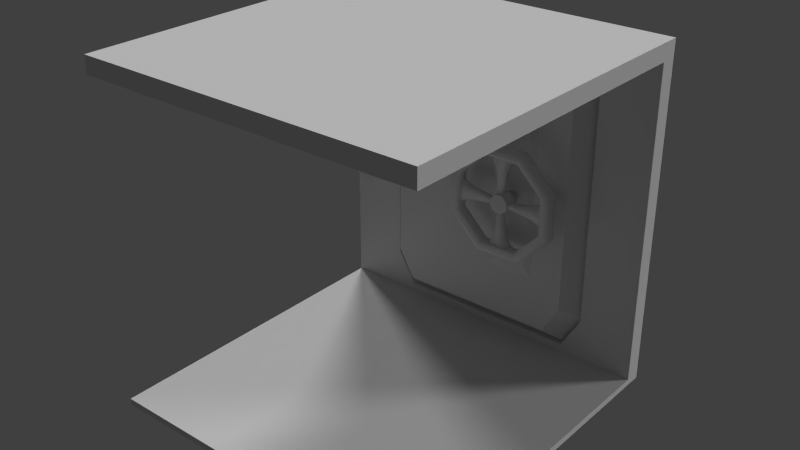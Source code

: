# Source: Massive_Door_with_Animation.blend  (saved by Blender 2.76.0; exported with 4.5.12 LTS)
import bpy
from mathutils import Matrix  # noqa: F401  (used for matrix-valued properties, if any)

bpy.ops.wm.read_factory_settings(use_empty=True)
scene = bpy.context.scene
scene.name = 'Scene'

# ---- collections
col_collection_1 = bpy.data.collections.new('Collection 1'); scene.collection.children.link(col_collection_1)

# ---- materials (node trees are filled in below, after node groups)
mat_entry_4 = bpy.data.materials.new('entry_4')
mat_entry_4.alpha_threshold = 0.0
mat_entry_4.use_transparent_shadow = False
mat_entry_4.roughness = 0.5
mat_entry_4.specular_intensity = 0.05
mat_entry_4.line_color = (0.0, 0.0, 0.0, 1.0)

# ---- material node trees

# ---- world
world_world = bpy.data.worlds.new('World'); scene.world = world_world
world_world.color = (0.05088, 0.05088, 0.05088)
world_world.use_sun_shadow = False
world_world.sun_shadow_jitter_overblur = 0.0
world_world.cycles.sampling_method = 'MANUAL'
world_world.cycles.sample_map_resolution = 256

# ---- lights
light_hemi_002 = bpy.data.lights.new('Hemi.002', 'SUN')
light_hemi_002.transmission_factor = 0.0
light_hemi_002.angle = 0.1993
light_hemi_002.energy = 1.0
light_hemi_002.shadow_buffer_clip_start = 0.5
light_hemi_002.shadow_soft_size = 0.1
light_hemi_002.shadow_cascade_max_distance = 1000.0
light_hemi_002.cycles.use_multiple_importance_sampling = False
light_hemi = bpy.data.lights.new('Hemi', 'SUN')
light_hemi.transmission_factor = 0.0
light_hemi.angle = 0.1993
light_hemi.energy = 1.0
light_hemi.shadow_buffer_clip_start = 0.5
light_hemi.shadow_soft_size = 0.1
light_hemi.shadow_cascade_max_distance = 1000.0
light_hemi.cycles.use_multiple_importance_sampling = False
light_hemi_001 = bpy.data.lights.new('Hemi.001', 'SUN')
light_hemi_001.transmission_factor = 0.0
light_hemi_001.angle = 0.1993
light_hemi_001.energy = 1.0
light_hemi_001.shadow_buffer_clip_start = 0.5
light_hemi_001.shadow_soft_size = 0.1
light_hemi_001.shadow_cascade_max_distance = 1000.0
light_hemi_001.cycles.use_multiple_importance_sampling = False

# ---- meshes
me_cube_016 = bpy.data.meshes.new('Cube.016')
me_cube_016.from_pydata([(0.6898, 1.038, 0.2341), (0.6898, 1.038, 1.742), (0.9513, 1.038, 0.2341), (0.9513, 1.038, 1.742), (0.9513, 1.038, 1.405), (0.6898, 1.038, 1.405), (0.9513, 1.038, 0.5712), (0.6898, 1.038, 0.5712), (0.9678, 1.0, 1.405), (0.9678, 1.0, 0.5712), (0.6733, 1.0, 1.405), (0.6733, 1.0, 0.5712), (0.9678, 1.0, 1.742), (0.9678, 1.0, 0.2341), (0.6733, 1.0, 1.742), (0.6733, 1.0, 0.2341), (0.7225, -1.0, 2.0), (-0.7225, -1.0, 2.0), (0.7225, 1.0, 2.0), (-0.7225, 1.0, 2.0), (1.0, -1.0, 2.0), (1.0, 1.0, 2.0), (-1.0, -1.0, 2.0), (-1.0, 1.0, 2.0), (0.5498, 1.0, 1.858), (-0.5498, 1.0, 1.858), (1.0, -1.0, 0.0), (1.0, 1.0, 0.0), (0.6667, 1.0, 1.692), (0.6667, 1.0, 0.2839), (-1.0, -1.0, 0.0), (-1.0, 1.0, 0.0), (-0.6667, 1.0, 1.692), (-0.6667, 1.0, 0.2839), (1.0, 1.0, 0.1624), (-1.0, 1.0, 0.1624), (0.5498, 1.0, 0.08508), (-0.5498, 1.0, 0.08508), (-0.5498, 0.9, 0.08508), (0.5498, 0.9, 0.08508), (-1.0, 0.9, 0.1624), (1.0, 0.9, 0.1624), (-0.6667, 0.9, 0.2839), (-0.6667, 0.9, 1.692), (-1.0, 0.9, 0.03801), (-1.0, -1.0, 0.03801), (0.6667, 0.9, 0.2839), (0.6667, 0.9, 1.692), (1.0, 0.9, 0.03801), (1.0, -1.0, 0.03801), (-0.5498, 0.9, 1.858), (0.5498, 0.9, 1.858), (-1.0, 0.9, 1.9), (-1.0, -1.0, 1.9), (1.0, 0.9, 1.9), (1.0, -1.0, 1.9), (-0.7225, 0.9, 1.9), (0.7225, 0.9, 1.9), (-0.7225, -1.0, 1.9), (0.7225, -1.0, 1.9), (0.8962, 1.144, 1.481), (0.8962, 1.144, 1.667), (0.8962, 1.038, 1.742), (0.7005, 1.038, 1.742), (0.7005, 1.144, 1.667), (0.7005, 1.144, 1.481), (0.7005, 1.038, 1.405), (0.8962, 1.038, 1.405), (0.8962, 1.144, 0.4948), (0.8962, 1.144, 0.3092), (0.7005, 1.038, 0.2341), (0.8962, 1.038, 0.2341), (0.7005, 1.144, 0.3092), (0.8962, 1.038, 0.5712), (0.7005, 1.038, 0.5712), (0.7005, 1.144, 0.4948), (0.7005, 1.038, 0.4551), (0.7005, 1.038, 1.521), (0.7005, 1.119, 0.4487), (0.7005, 1.119, 0.3554), (0.7005, 1.038, 0.3489), (0.7005, 1.038, 1.627), (0.7005, 1.119, 1.621), (0.7005, 1.119, 1.528), (0.8962, 1.119, 1.528), (0.8962, 1.119, 1.621), (0.8962, 1.038, 1.627), (0.8962, 1.038, 0.3489), (0.8962, 1.119, 0.3554), (0.8962, 1.119, 0.4487), (0.8962, 1.038, 1.521), (0.8962, 1.038, 0.4551)], [], [(3, 4, 5, 1), (0, 7, 6, 2), (12, 3, 1, 14), (15, 0, 2, 13), (0, 15, 11, 7), (14, 1, 5, 10), (13, 2, 6, 9), (8, 4, 3, 12), (10, 5, 4, 8), (9, 6, 7, 11), (26, 30, 31, 27), (17, 16, 18, 19), (25, 19, 18, 24), (16, 20, 21, 18), (18, 21, 28, 24), (28, 21, 34, 29), (19, 23, 22, 17), (23, 19, 25, 32), (23, 32, 33, 35), (27, 31, 37, 36), (29, 34, 27, 36), (33, 37, 31, 35), (27, 34, 41, 48), (34, 21, 54, 41), (35, 31, 44, 40), (23, 35, 40, 52), (36, 37, 38, 39), (37, 33, 42, 38), (29, 36, 39, 46), (30, 26, 49, 45), (17, 22, 53, 58), (20, 16, 59, 55), (33, 32, 43, 42), (31, 30, 45, 44), (32, 25, 50, 43), (28, 29, 46, 47), (26, 27, 48, 49), (24, 28, 47, 51), (25, 24, 51, 50), (22, 23, 52, 53), (21, 20, 55, 54), (16, 17, 58, 59), (57, 59, 58, 56), (57, 56, 50, 51), (54, 55, 59, 57), (47, 54, 57, 51), (41, 54, 47, 46), (53, 52, 56, 58), (50, 56, 52, 43), (42, 43, 52, 40), (38, 44, 48, 39), (48, 41, 46, 39), (44, 38, 42, 40), (49, 48, 44, 45), (60, 65, 64, 61), (61, 64, 63, 62), (67, 66, 65, 60), (60, 84, 90, 67), (85, 61, 62, 86), (61, 85, 84, 60), (82, 64, 65, 83), (81, 63, 64, 82), (83, 65, 66, 77), (71, 70, 72, 69), (69, 72, 75, 68), (74, 73, 68, 75), (91, 89, 68, 73), (89, 88, 69, 68), (88, 87, 71, 69), (80, 79, 72, 70), (79, 78, 75, 72), (78, 76, 74, 75), (76, 78, 89, 91), (90, 84, 83, 77), (88, 89, 78, 79), (87, 88, 79, 80), (85, 86, 81, 82), (84, 85, 82, 83)])
_uv = me_cube_016.uv_layers.new(name='UVTex')
_uv.uv.foreach_set('vector', [0.08727, 0.6673, 0.08727, 0.5305, 0.1934, 0.5305, 0.1934, 0.6673, 0.4672, 0.5271, 0.4672, 0.6631, 0.3617, 0.6631, 0.3617, 0.5271, 0.08056, 0.6832, 0.08727, 0.6673, 0.1934, 0.6673, 0.2001, 0.6832, 0.4738, 0.5114, 0.4672, 0.5271, 0.3617, 0.5271, 0.355, 0.5114, 0.4672, 0.5271, 0.485, 0.527, 0.485, 0.663, 0.4672, 0.6631, 0.2114, 0.6672, 0.1934, 0.6673, 0.1934, 0.5305, 0.2114, 0.5304, 0.3438, 0.527, 0.3617, 0.5271, 0.3617, 0.6631, 0.3438, 0.663, 0.06928, 0.5304, 0.08727, 0.5305, 0.08727, 0.6673, 0.06928, 0.6672, 0.2001, 0.5146, 0.1934, 0.5305, 0.08727, 0.5305, 0.08056, 0.5146, 0.355, 0.6789, 0.3617, 0.6631, 0.4672, 0.6631, 0.4738, 0.6789, 0.2889, 0.2281, 0.5428, 0.2281, 0.5428, 0.479, 0.2889, 0.479, 0.5075, 0.9887, 0.3242, 0.9887, 0.3242, 0.7298, 0.5075, 0.7298, 0.4848, 0.7119, 0.5075, 0.7298, 0.3242, 0.7298, 0.3469, 0.7119, 0.3242, 0.9887, 0.2889, 0.9887, 0.2889, 0.7298, 0.3242, 0.7298, 0.3242, 0.7298, 0.2889, 0.7298, 0.3322, 0.6912, 0.3469, 0.7119, 0.3322, 0.6912, 0.2889, 0.7298, 0.2889, 0.4993, 0.3322, 0.5146, 0.5075, 0.7298, 0.5428, 0.7298, 0.5428, 0.9887, 0.5075, 0.9887, 0.5428, 0.7298, 0.5075, 0.7298, 0.4848, 0.7119, 0.4994, 0.6912, 0.5428, 0.7298, 0.4994, 0.6912, 0.4994, 0.5146, 0.5428, 0.4993, 0.2889, 0.479, 0.5428, 0.479, 0.4848, 0.4896, 0.3469, 0.4896, 0.3322, 0.5146, 0.2889, 0.4993, 0.2889, 0.479, 0.3469, 0.4896, 0.4994, 0.5146, 0.4848, 0.4896, 0.5428, 0.479, 0.5428, 0.4993, 0.2095, 0.06992, 0.2373, 0.06992, 0.2373, 0.08985, 0.2095, 0.08985, 0.2373, 0.06992, 0.3896, 0.06992, 0.3896, 0.08985, 0.2373, 0.08985, 0.0328, 0.08897, 0.005069, 0.08897, 0.005069, 0.07, 0.0328, 0.07, 0.1851, 0.08897, 0.0328, 0.08897, 0.0328, 0.07, 0.1851, 0.07, 0.5513, 0.7586, 0.5513, 0.6071, 0.5711, 0.6071, 0.5711, 0.7595, 0.5513, 0.6071, 0.5513, 0.5613, 0.5711, 0.5613, 0.5711, 0.6071, 0.5513, 0.8049, 0.5513, 0.7586, 0.5711, 0.7595, 0.5711, 0.8049, 0.07684, 0.1152, 0.4863, 0.1152, 0.4863, 0.1263, 0.07684, 0.1263, 0.1339, 0.1093, 0.09977, 0.1093, 0.09977, 0.0959, 0.1339, 0.0959, 0.3455, 0.1093, 0.3114, 0.1093, 0.3114, 0.0959, 0.3455, 0.0959, 0.5513, 0.5613, 0.5513, 0.4089, 0.5711, 0.4089, 0.5711, 0.5613, 0.004009, 0.1152, 0.07684, 0.1152, 0.07684, 0.1263, 0.004009, 0.1263, 0.5513, 0.4089, 0.5513, 0.3687, 0.5711, 0.3687, 0.5711, 0.4089, 0.5513, 0.9561, 0.5513, 0.8049, 0.5711, 0.8049, 0.5711, 0.9561, 0.4863, 0.1152, 0.5473, 0.1152, 0.5473, 0.1263, 0.4863, 0.1263, 0.5513, 0.9963, 0.5513, 0.9561, 0.5711, 0.9561, 0.5711, 0.9963, 0.5513, 0.3687, 0.5513, 0.2168, 0.5711, 0.2168, 0.5711, 0.3687, 0.09977, 0.1093, 0.00346, 0.1093, 0.00346, 0.0959, 0.09977, 0.0959, 0.4453, 0.1093, 0.3455, 0.1093, 0.3455, 0.0959, 0.4453, 0.0959, 0.3114, 0.1093, 0.1339, 0.1093, 0.1339, 0.0959, 0.3114, 0.0959, 0.2418, 0.7263, 0.2418, 0.994, 0.04667, 0.994, 0.04667, 0.7263, 0.2418, 0.7263, 0.04667, 0.7263, 0.07209, 0.7207, 0.2175, 0.7207, 0.2796, 0.7263, 0.2796, 0.994, 0.2418, 0.994, 0.2418, 0.7263, 0.233, 0.6989, 0.2796, 0.7263, 0.2418, 0.7263, 0.2175, 0.7207, 0.2796, 0.4965, 0.2796, 0.7263, 0.233, 0.6989, 0.233, 0.5126, 0.00878, 0.994, 0.00878, 0.7263, 0.04667, 0.7263, 0.04667, 0.994, 0.07209, 0.7207, 0.04667, 0.7263, 0.00878, 0.7263, 0.05663, 0.6989, 0.05663, 0.5126, 0.05663, 0.6989, 0.00878, 0.7263, 0.00878, 0.4965, 0.07209, 0.4863, 0.00878, 0.4801, 0.2796, 0.4801, 0.2175, 0.4863, 0.2796, 0.4801, 0.2796, 0.4965, 0.233, 0.5126, 0.2175, 0.4863, 0.00878, 0.4801, 0.07209, 0.4863, 0.05663, 0.5126, 0.00878, 0.4965, 0.2796, 0.2288, 0.2796, 0.4801, 0.00878, 0.4801, 0.00878, 0.2288, 0.03565, 0.2224, 0.03565, 0.1766, 0.07913, 0.1766, 0.07913, 0.2224, 0.07913, 0.2224, 0.07913, 0.1766, 0.1096, 0.1766, 0.1096, 0.2224, 0.005051, 0.2224, 0.005051, 0.1766, 0.03565, 0.1766, 0.03565, 0.2224, 0.314, 0.1797, 0.3317, 0.1901, 0.3317, 0.2234, 0.2825, 0.2234, 0.3728, 0.1901, 0.3905, 0.1797, 0.4215, 0.2234, 0.3728, 0.2234, 0.3905, 0.1797, 0.3728, 0.1901, 0.3317, 0.1901, 0.314, 0.1797, 0.4316, 0.164, 0.4143, 0.1738, 0.4864, 0.1738, 0.4704, 0.164, 0.4316, 0.1326, 0.3851, 0.1326, 0.4143, 0.1738, 0.4316, 0.164, 0.4704, 0.164, 0.4864, 0.1738, 0.5161, 0.1326, 0.4704, 0.1326, 0.116, 0.2211, 0.116, 0.1778, 0.1448, 0.1778, 0.1448, 0.2211, 0.1448, 0.2211, 0.1448, 0.1778, 0.1858, 0.1778, 0.1858, 0.2211, 0.2147, 0.1778, 0.2147, 0.2211, 0.1858, 0.2211, 0.1858, 0.1778, 0.4421, 0.1801, 0.4421, 0.2115, 0.4251, 0.2213, 0.3954, 0.1801, 0.4421, 0.2115, 0.4808, 0.2115, 0.4972, 0.2213, 0.4251, 0.2213, 0.4808, 0.2115, 0.4808, 0.1801, 0.5264, 0.1801, 0.4972, 0.2213, 0.3253, 0.1745, 0.3253, 0.1431, 0.308, 0.1333, 0.2788, 0.1745, 0.3253, 0.1431, 0.3641, 0.1431, 0.3801, 0.1333, 0.308, 0.1333, 0.3641, 0.1431, 0.3641, 0.1745, 0.4098, 0.1745, 0.3801, 0.1333, 0.2204, 0.2224, 0.2204, 0.2, 0.2746, 0.2, 0.2746, 0.2224, 0.5905, 0.1336, 0.5905, 0.1569, 0.5343, 0.1569, 0.5343, 0.1336, 0.2746, 0.1742, 0.2746, 0.2, 0.2204, 0.2, 0.2204, 0.1742, 0.2746, 0.1518, 0.2746, 0.1742, 0.2204, 0.1742, 0.2204, 0.1518, 0.5905, 0.1837, 0.5905, 0.2069, 0.5343, 0.2069, 0.5343, 0.1837, 0.5905, 0.1569, 0.5905, 0.1837, 0.5343, 0.1837, 0.5343, 0.1569])
me_cube_016.materials.append(mat_entry_4)
me_cube_016.use_remesh_preserve_volume = False
me_cube_016.use_remesh_preserve_attributes = False
me_cube_016.use_mirror_vertex_groups = False
me_cube_016.update()
me_cube_019 = bpy.data.meshes.new('Cube.019')
me_cube_019.from_pydata([(1.014, 0.06259, 0.4178), (1.014, 0.06259, -0.4178), (0.8076, 0.06259, -0.4178), (0.8076, 0.06259, 0.4178), (1.22, 0.04379, 0.8695), (0.1206, 0.04379, 0.8695), (1.337, 0.04379, 0.7042), (1.337, 0.04379, -0.7042), (0.003748, 0.04379, 0.7042), (0.003748, 0.0438, -0.7042), (1.22, 0.04379, -0.903), (0.1206, 0.0438, -0.903), (0.1206, -0.05022, -0.903), (1.22, -0.05022, -0.903), (0.003748, -0.05022, -0.7042), (0.003748, -0.05022, 0.7042), (1.337, -0.05022, -0.7042), (1.337, -0.05022, 0.7042), (0.1206, -0.05022, 0.8695), (1.22, -0.05022, 0.8695), (0.02525, -0.01781, 0.6838), (0.02525, -0.01781, -0.6838), (0.02525, 0.01607, -0.6838), (0.02525, 0.01607, 0.6838), (0.02525, -0.01781, 0.2552), (0.02525, -0.01781, -0.2552), (0.02525, 0.01607, -0.2552), (0.02525, 0.01607, 0.2552), (-0.02525, 0.01607, 0.2552), (-0.02525, -0.01781, 0.2552), (-0.02525, 0.01607, -0.2552), (-0.02525, -0.01781, -0.2552), (-0.02525, 0.01607, 0.6838), (-0.02525, 0.01607, -0.6838), (-0.02525, -0.01781, -0.6838), (-0.02525, -0.01781, 0.6838), (0.9511, 0.06259, -0.01657), (0.9511, 0.06259, 0.01677), (0.9274, 0.06259, 0.04029), (0.8941, 0.06259, 0.04021), (0.8706, 0.06259, 0.01657), (0.8706, 0.06259, -0.01677), (0.8943, 0.06259, -0.04029), (0.9276, 0.06259, -0.04021), (0.8857, 0.06259, -0.0612), (0.8496, 0.06259, -0.0255), (0.8496, 0.06259, 0.0252), (0.8853, 0.06259, 0.0612), (0.936, 0.06259, 0.0612), (0.9721, 0.06259, 0.0255), (0.9364, 0.06259, -0.0612), (0.9721, 0.06259, -0.0252), (0.9721, 0.09072, -0.0252), (0.9721, 0.09072, 0.0255), (0.936, 0.09072, 0.0612), (0.8853, 0.09072, 0.0612), (0.8496, 0.09072, 0.0252), (0.8496, 0.09072, -0.0255), (0.8857, 0.09072, -0.0612), (0.9364, 0.09072, -0.0612), (0.9276, 0.09072, -0.04021), (0.8943, 0.09072, -0.04029), (0.8706, 0.09072, -0.01677), (0.8706, 0.09072, 0.01657), (0.8941, 0.09072, 0.04021), (0.9274, 0.09072, 0.04029), (0.9511, 0.09072, 0.01677), (0.9511, 0.09072, -0.01657), (0.7732, 0.04379, -0.4834), (0.7732, 0.04379, 0.4834), (1.048, 0.04379, 0.4834), (1.048, 0.04379, -0.4834), (1.051, 0.05344, 0.6763), (1.051, 0.05344, -0.6763), (0.03399, 0.04379, 0.6763), (0.03399, 0.04379, -0.6763), (1.051, 0.05344, 0.4959), (1.051, 0.05344, -0.4959), (0.03399, 0.04379, 0.4959), (0.03399, 0.04379, -0.4959), (1.051, 0.1439, -0.514), (0.2076, 0.1439, -0.514), (1.051, 0.1439, 0.514), (0.2076, 0.1439, 0.514), (0.2076, 0.1439, -0.6582), (0.2076, 0.1439, 0.6582), (1.051, 0.1439, -0.6582), (1.051, 0.1439, 0.6582), (1.051, 0.1246, 0.5395), (1.051, 0.1246, 0.6327), (1.051, 0.05344, 0.6392), (1.051, 0.05344, -0.6392), (1.051, 0.1246, -0.6327), (1.051, 0.1246, -0.5395), (1.051, 0.05344, 0.533), (1.051, 0.05344, -0.533), (0.1939, -0.1954, 0.7525), (1.147, -0.1954, 0.7525), (1.248, -0.1948, 0.6092), (1.248, -0.1948, -0.6115), (0.09259, -0.1948, 0.6092), (0.09259, -0.1948, -0.6115), (1.147, -0.1954, -0.7838), (0.1939, -0.1954, -0.7838), (0.1939, -0.1954, -0.7838), (1.147, -0.1954, -0.7838), (0.09259, -0.1948, -0.6115), (0.09259, -0.1948, 0.6092), (1.248, -0.1948, -0.6115), (1.248, -0.1948, 0.6092), (1.147, -0.1954, 0.7525), (0.1939, -0.1954, 0.7525), (1.22, -0.05022, 0.8695), (0.1206, -0.05022, 0.8695), (1.337, -0.05022, 0.7042), (1.337, -0.05022, -0.7042), (0.003748, -0.05022, 0.7042), (0.003748, -0.05022, -0.7042), (1.22, -0.05022, -0.903), (0.1206, -0.05022, -0.903), (1.048, -0.1945, -0.4834), (1.048, -0.1945, 0.4834), (0.7732, -0.1945, 0.4834), (0.7732, -0.1945, -0.4834), (0.8076, -0.2133, 0.4178), (0.8076, -0.2133, -0.4178), (1.014, -0.2133, -0.4178), (1.014, -0.2133, 0.4178)], [], [(0, 1, 2, 3), (10, 13, 12, 11), (11, 12, 14, 9), (7, 16, 13, 10), (9, 14, 15, 8), (8, 15, 18, 5), (6, 17, 16, 7), (4, 19, 17, 6), (19, 4, 5, 18), (7, 10, 11, 9), (6, 7, 9, 8), (4, 6, 8, 5), (27, 24, 29, 28), (25, 26, 30, 31), (23, 27, 28, 32), (26, 22, 33, 30), (22, 21, 34, 33), (20, 23, 32, 35), (28, 29, 35, 32), (33, 34, 31, 30), (36, 67, 60, 43), (37, 66, 67, 36), (66, 37, 38, 65), (65, 38, 39, 64), (64, 39, 40, 63), (63, 40, 41, 62), (62, 41, 42, 61), (61, 42, 43, 60), (59, 50, 44, 58), (58, 44, 45, 57), (57, 45, 46, 56), (56, 46, 47, 55), (55, 47, 48, 54), (54, 48, 49, 53), (53, 49, 51, 52), (52, 51, 50, 59), (59, 58, 61, 60), (58, 57, 62, 61), (57, 56, 63, 62), (56, 55, 64, 63), (55, 54, 65, 64), (54, 53, 66, 65), (53, 52, 67, 66), (52, 59, 60, 67), (2, 68, 69, 3), (70, 0, 3, 69), (0, 70, 71, 1), (1, 71, 68, 2), (77, 80, 81, 79), (78, 83, 82, 76), (79, 81, 84, 75), (74, 85, 83, 78), (72, 87, 85, 74), (75, 84, 86, 73), (80, 86, 84, 81), (87, 82, 83, 85), (87, 89, 88, 82), (72, 90, 89, 87), (86, 92, 91, 73), (80, 93, 92, 86), (82, 88, 94, 76), (77, 95, 93, 80), (100, 98, 97, 96), (101, 99, 98, 100), (103, 102, 99, 101), (119, 118, 105, 104), (117, 119, 104, 106), (118, 115, 108, 105), (116, 117, 106, 107), (113, 116, 107, 111), (115, 114, 109, 108), (114, 112, 110, 109), (112, 113, 111, 110), (126, 125, 123, 120), (127, 126, 120, 121), (121, 122, 124, 127), (125, 124, 122, 123), (127, 124, 125, 126)])
me_cube_019.polygons.foreach_set('use_smooth', [0, 0, 0, 0, 0, 0, 0, 0, 0, 0, 0, 0, 0, 0, 0, 0, 0, 0, 0, 0, 1, 1, 1, 1, 1, 1, 1, 1, 1, 1, 1, 1, 1, 1, 1, 1, 1, 1, 1, 1, 1, 1, 1, 1, 0, 0, 0, 0, 0, 0, 0, 0, 0, 0, 0, 0, 0, 0, 0, 0, 0, 0, 0, 0, 0, 0, 0, 0, 0, 0, 0, 0, 0, 0, 0, 0, 0, 0])
_uv = me_cube_019.uv_layers.new(name='UVTex')
_uv.uv.foreach_set('vector', [0.8684, 0.9655, 0.8684, 0.7745, 0.9309, 0.7745, 0.9309, 0.9655, 0.4733, 0.04156, 0.4739, 0.05862, 0.3433, 0.05862, 0.3433, 0.04156, 0.3433, 0.04156, 0.3433, 0.05862, 0.3014, 0.05862, 0.3014, 0.04156, 0.5151, 0.04156, 0.5158, 0.05862, 0.4739, 0.05862, 0.4733, 0.04156, 0.3014, 0.04156, 0.3014, 0.05862, 0.171, 0.05862, 0.171, 0.04156, 0.171, 0.04156, 0.171, 0.05862, 0.1343, 0.05862, 0.1343, 0.04156, 0.6456, 0.04156, 0.6456, 0.05862, 0.5158, 0.05862, 0.5151, 0.04156, 0.682, 0.04156, 0.6827, 0.05862, 0.6456, 0.05862, 0.6456, 0.04156, 0.004159, 0.05862, 0.004159, 0.04156, 0.1343, 0.04156, 0.1343, 0.05862, 0.5794, 0.6935, 0.6016, 0.6558, 0.8102, 0.6558, 0.8324, 0.6935, 0.5794, 0.9607, 0.5794, 0.6935, 0.8324, 0.6935, 0.8324, 0.9607, 0.6016, 0.9921, 0.5794, 0.9607, 0.8324, 0.9607, 0.8102, 0.9921, 0.9599, 0.9028, 0.96, 0.8955, 0.971, 0.8955, 0.9709, 0.9029, 0.9602, 0.8915, 0.9603, 0.8842, 0.9712, 0.8842, 0.9711, 0.8915, 0.9599, 0.9861, 0.9599, 0.9028, 0.9709, 0.9029, 0.9709, 0.9861, 0.9603, 0.8842, 0.9603, 0.8008, 0.9712, 0.801, 0.9712, 0.8842, 0.9603, 0.8008, 0.9604, 0.7936, 0.9713, 0.7936, 0.9712, 0.801, 0.9598, 0.9934, 0.9599, 0.9861, 0.9709, 0.9861, 0.9708, 0.9934, 0.9709, 0.9029, 0.9819, 0.9025, 0.9819, 0.9862, 0.9709, 0.9867, 0.9712, 0.801, 0.982, 0.8005, 0.982, 0.8833, 0.9712, 0.8837, 0.5939, 0.324, 0.5896, 0.3258, 0.5896, 0.3187, 0.5937, 0.3204, 0.5965, 0.3263, 0.5946, 0.3309, 0.5896, 0.3258, 0.5939, 0.324, 0.5946, 0.3309, 0.5965, 0.3263, 0.5999, 0.3261, 0.6017, 0.3309, 0.6017, 0.3309, 0.5999, 0.3261, 0.6023, 0.324, 0.6068, 0.3259, 0.6068, 0.3259, 0.6023, 0.324, 0.6025, 0.3208, 0.6068, 0.3187, 0.6068, 0.3187, 0.6025, 0.3208, 0.5999, 0.3183, 0.6018, 0.3137, 0.6018, 0.3137, 0.5999, 0.3183, 0.5964, 0.318, 0.5947, 0.3137, 0.5947, 0.3137, 0.5964, 0.318, 0.5937, 0.3204, 0.5896, 0.3187, 0.5851, 0.3168, 0.5817, 0.3151, 0.5916, 0.3051, 0.5928, 0.3092, 0.5928, 0.3092, 0.5916, 0.3051, 0.6055, 0.3058, 0.6036, 0.3092, 0.6036, 0.3092, 0.6055, 0.3058, 0.6158, 0.3152, 0.6113, 0.3169, 0.6113, 0.3169, 0.6158, 0.3152, 0.6149, 0.3294, 0.6113, 0.3277, 0.6113, 0.3277, 0.6149, 0.3294, 0.6052, 0.3387, 0.6036, 0.3354, 0.6036, 0.3354, 0.6052, 0.3387, 0.5913, 0.3391, 0.5928, 0.3354, 0.5928, 0.3354, 0.5913, 0.3391, 0.5816, 0.329, 0.5851, 0.3277, 0.5851, 0.3277, 0.5816, 0.329, 0.5817, 0.3151, 0.5851, 0.3168, 0.5851, 0.3168, 0.5928, 0.3092, 0.5947, 0.3137, 0.5896, 0.3187, 0.5928, 0.3092, 0.6036, 0.3092, 0.6018, 0.3137, 0.5947, 0.3137, 0.6036, 0.3092, 0.6113, 0.3169, 0.6068, 0.3187, 0.6018, 0.3137, 0.6113, 0.3169, 0.6113, 0.3277, 0.6068, 0.3259, 0.6068, 0.3187, 0.6113, 0.3277, 0.6036, 0.3354, 0.6017, 0.3309, 0.6068, 0.3259, 0.6036, 0.3354, 0.5928, 0.3354, 0.5946, 0.3309, 0.6017, 0.3309, 0.5928, 0.3354, 0.5851, 0.3277, 0.5896, 0.3258, 0.5946, 0.3309, 0.5851, 0.3277, 0.5851, 0.3168, 0.5896, 0.3187, 0.5896, 0.3258, 0.9309, 0.7745, 0.9524, 0.7452, 0.9524, 0.9948, 0.9309, 0.9655, 0.8469, 0.9948, 0.8684, 0.9655, 0.9309, 0.9655, 0.9524, 0.9948, 0.8684, 0.9655, 0.8469, 0.9948, 0.8469, 0.7452, 0.8684, 0.7745, 0.8684, 0.7745, 0.8469, 0.7452, 0.9524, 0.7452, 0.9309, 0.7745, 0.8947, 0.5801, 0.9087, 0.5801, 0.9087, 0.7093, 0.8943, 0.7093, 0.8889, 0.7093, 0.8749, 0.7093, 0.8749, 0.5801, 0.8889, 0.5801, 0.9087, 0.7368, 0.9087, 0.7093, 0.9309, 0.7093, 0.9309, 0.7368, 0.8522, 0.7374, 0.8522, 0.7093, 0.8749, 0.7093, 0.8749, 0.7374, 0.8382, 0.5801, 0.8522, 0.5801, 0.8522, 0.7093, 0.8378, 0.7093, 0.9449, 0.7093, 0.9309, 0.7093, 0.9309, 0.5801, 0.9449, 0.5801, 0.9087, 0.5801, 0.9309, 0.5801, 0.9309, 0.7093, 0.9087, 0.7093, 0.8522, 0.5801, 0.8749, 0.5801, 0.8749, 0.7093, 0.8522, 0.7093, 0.07695, 0.1319, 0.0666, 0.1397, 0.02872, 0.1397, 0.01836, 0.1319, 0.08428, 0.1686, 0.06923, 0.1686, 0.0666, 0.1397, 0.07695, 0.1319, 0.1021, 0.1312, 0.1116, 0.1383, 0.1092, 0.1647, 0.09541, 0.1647, 0.1557, 0.1312, 0.1462, 0.1383, 0.1116, 0.1383, 0.1021, 0.1312, 0.01836, 0.1319, 0.02872, 0.1397, 0.02609, 0.1686, 0.01104, 0.1686, 0.1624, 0.1647, 0.1486, 0.1647, 0.1462, 0.1383, 0.1557, 0.1312, 0.5823, 0.6153, 0.8013, 0.6153, 0.7821, 0.6424, 0.6015, 0.6424, 0.5823, 0.3839, 0.8013, 0.3839, 0.8013, 0.6153, 0.5823, 0.6153, 0.6015, 0.3513, 0.7821, 0.3513, 0.8013, 0.3839, 0.5823, 0.3839, 0.3866, 0.006912, 0.4787, 0.006912, 0.4787, 0.02439, 0.3866, 0.02439, 0.3687, 0.006912, 0.3866, 0.006912, 0.3866, 0.02439, 0.3687, 0.02439, 0.4787, 0.006912, 0.498, 0.006912, 0.498, 0.02439, 0.4787, 0.02439, 0.2485, 0.006912, 0.3687, 0.006912, 0.3687, 0.02439, 0.2485, 0.02439, 0.09679, 0.006912, 0.2485, 0.006912, 0.2485, 0.02439, 0.09679, 0.02439, 0.498, 0.006912, 0.632, 0.006912, 0.632, 0.02439, 0.498, 0.02439, 0.632, 0.006912, 0.6486, 0.006912, 0.6486, 0.02439, 0.632, 0.02439, 0.002577, 0.006912, 0.09679, 0.006912, 0.09679, 0.02439, 0.002577, 0.02439, 0.8684, 0.7745, 0.9309, 0.7745, 0.9524, 0.7452, 0.8469, 0.7452, 0.8684, 0.9655, 0.8684, 0.7745, 0.8469, 0.7452, 0.8469, 0.9948, 0.8469, 0.9948, 0.9524, 0.9948, 0.9309, 0.9655, 0.8684, 0.9655, 0.9309, 0.7745, 0.9309, 0.9655, 0.9524, 0.9948, 0.9524, 0.7452, 0.8684, 0.9655, 0.9309, 0.9655, 0.9309, 0.7745, 0.8684, 0.7745])
me_cube_019.materials.append(mat_entry_4)
me_cube_019.use_remesh_preserve_volume = False
me_cube_019.use_remesh_preserve_attributes = False
me_cube_019.use_mirror_vertex_groups = False
me_cube_019.update()
me_cube_024 = bpy.data.meshes.new('Cube.024')
me_cube_024.from_pydata([(1.003, 0.04379, -0.533), (1.003, 0.04379, 0.533), (1.003, 0.1246, -0.5395), (1.003, 0.1246, -0.6327), (1.003, 0.04379, -0.6392), (1.003, 0.04379, 0.6392), (1.003, 0.1246, 0.6327), (1.003, 0.1246, 0.5395), (1.503, 0.1246, 0.5395), (1.503, 0.1246, 0.6327), (1.652, 0.04379, 0.6392), (1.652, 0.04379, -0.6392), (1.503, 0.1246, -0.6327), (1.503, 0.1246, -0.5395), (1.652, 0.04379, 0.533), (1.652, 0.04379, -0.533)], [], [(10, 5, 1, 14), (15, 0, 4, 11), (0, 15, 13, 2), (14, 1, 7, 8), (12, 3, 2, 13), (11, 4, 3, 12), (9, 6, 5, 10), (8, 7, 6, 9), (14, 8, 9, 10), (11, 12, 13, 15)])
_uv = me_cube_024.uv_layers.new(name='UVTex')
_uv.uv.foreach_set('vector', [0.9004, 0.4238, 0.9004, 0.5693, 0.877, 0.5693, 0.877, 0.4238, 0.9961, 0.4219, 0.9961, 0.5684, 0.9717, 0.5684, 0.9717, 0.4219, 0.9072, 0.5684, 0.9072, 0.4219, 0.9268, 0.4219, 0.9268, 0.5684, 0.877, 0.4238, 0.877, 0.5693, 0.8564, 0.5693, 0.8564, 0.4238, 0.9521, 0.4219, 0.9521, 0.5684, 0.9268, 0.5684, 0.9268, 0.4219, 0.9717, 0.4219, 0.9717, 0.5684, 0.9521, 0.5684, 0.9521, 0.4219, 0.832, 0.4238, 0.832, 0.5693, 0.8115, 0.5693, 0.8115, 0.4238, 0.8564, 0.4238, 0.8564, 0.5693, 0.832, 0.5693, 0.832, 0.4238, 0.8564, 0.3809, 0.8564, 0.4238, 0.832, 0.4238, 0.832, 0.3809, 0.9521, 0.3789, 0.9521, 0.4219, 0.9268, 0.4219, 0.9268, 0.3789])
me_cube_024.materials.append(mat_entry_4)
me_cube_024.use_remesh_preserve_volume = False
me_cube_024.use_remesh_preserve_attributes = False
me_cube_024.use_mirror_vertex_groups = False
me_cube_024.update()
me_circle = bpy.data.meshes.new('Circle')
me_circle.from_pydata([(0.1334, 0.2093, -0.3198), (0.3205, 0.2093, -0.1318), (0.3198, 0.2093, 0.1334), (0.1318, 0.2093, 0.3205), (-0.1334, 0.2093, 0.3198), (-0.3205, 0.2093, 0.1318), (-0.3198, 0.2093, -0.1334), (-0.1318, 0.2093, -0.3205), (0.1102, 0.2111, -0.2643), (-0.1089, 0.2111, -0.2648), (-0.2643, 0.2111, -0.1102), (-0.2648, 0.2111, 0.1089), (-0.1102, 0.2111, 0.2643), (0.1089, 0.2111, 0.2648), (0.2643, 0.2111, 0.1102), (0.2648, 0.2111, -0.1089), (0.1102, 0.2683, -0.2643), (0.2648, 0.2683, -0.1089), (0.2643, 0.2683, 0.1102), (0.1089, 0.2683, 0.2648), (-0.1102, 0.2683, 0.2643), (-0.2648, 0.2683, 0.1089), (-0.2643, 0.2683, -0.1102), (-0.1089, 0.2683, -0.2648), (0.1334, 0.27, -0.3198), (-0.1318, 0.27, -0.3205), (-0.3198, 0.27, -0.1334), (-0.3205, 0.27, 0.1318), (-0.1334, 0.27, 0.3198), (0.1318, 0.27, 0.3205), (0.3198, 0.27, 0.1334), (0.3205, 0.27, -0.1318), (0.1214, 0.1999, -0.2911), (-0.12, 0.1999, -0.2917), (-0.2911, 0.1999, -0.1214), (-0.2917, 0.1999, 0.12), (-0.1214, 0.1999, 0.2911), (0.12, 0.1999, 0.2917), (0.2911, 0.1999, 0.1214), (0.2917, 0.1999, -0.12), (0.1214, 0.2795, -0.2911), (0.2917, 0.2795, -0.12), (0.2911, 0.2795, 0.1214), (0.12, 0.2795, 0.2917), (-0.1214, 0.2795, 0.2911), (-0.2917, 0.2795, 0.12), (-0.2911, 0.2795, -0.1214), (-0.12, 0.2795, -0.2917), (-0.1347, 0.2397, -0.3275), (0.1363, 0.2397, -0.3268), (-0.3268, 0.2397, -0.1363), (-0.3275, 0.2397, 0.1347), (-0.1363, 0.2397, 0.3268), (0.1347, 0.2397, 0.3275), (0.3268, 0.2397, 0.1363), (0.3275, 0.2397, -0.1347), (-0.02211, 0.2739, -0.05369), (-0.05369, 0.2739, -0.02237), (-0.05369, 0.2739, 0.02211), (-0.02237, 0.2739, 0.05369), (0.02211, 0.2739, 0.05369), (0.05369, 0.2739, 0.02237), (0.05369, 0.2739, -0.02211), (0.02237, 0.2739, -0.05369), (0.05369, 0.1966, -0.02211), (0.05369, 0.1966, 0.02237), (0.02211, 0.1966, 0.05369), (-0.02237, 0.1966, 0.05369), (-0.05369, 0.1966, 0.02211), (-0.05369, 0.1966, -0.02237), (-0.02211, 0.1966, -0.05369), (0.02237, 0.1966, -0.05369), (0.01471, 0.1966, -0.03527), (-0.01454, 0.1966, -0.03535), (-0.03527, 0.1966, -0.01471), (-0.03535, 0.1966, 0.01454), (-0.01471, 0.1966, 0.03527), (0.01454, 0.1966, 0.03535), (0.03527, 0.1966, 0.01471), (0.03535, 0.1966, -0.01454), (-0.06188, 0.257, -0.2686), (-0.2683, 0.257, -0.06322), (-0.2686, 0.257, 0.06188), (-0.06322, 0.257, 0.2683), (0.06188, 0.257, 0.2686), (0.2683, 0.257, 0.06322), (0.2686, 0.257, -0.06188), (0.06322, 0.257, -0.2683), (0.2686, 0.2135, -0.06188), (0.2683, 0.2135, 0.06322), (0.06188, 0.2135, 0.2686), (-0.06322, 0.2135, 0.2683), (-0.2686, 0.2135, 0.06188), (-0.2683, 0.2135, -0.06322), (-0.06188, 0.2135, -0.2686), (0.06322, 0.2135, -0.2683), (0.03455, 0.2234, -0.2026), (-0.03354, 0.2234, -0.2028), (-0.2028, 0.2234, 0.03354), (-0.2026, 0.2234, -0.03455), (0.03354, 0.2234, 0.2028), (-0.03455, 0.2234, 0.2026), (0.2028, 0.2234, -0.03354), (0.2026, 0.2234, 0.03455), (0.2028, 0.257, -0.03354), (0.03455, 0.257, -0.2026), (0.2026, 0.257, 0.03455), (0.03354, 0.257, 0.2028), (-0.03455, 0.257, 0.2026), (-0.2028, 0.257, 0.03354), (-0.2026, 0.257, -0.03455), (-0.03354, 0.257, -0.2028), (-0.01379, 0.257, -0.05369), (0.0142, 0.257, -0.05369), (-0.01379, 0.2304, -0.05369), (-0.05369, 0.257, 0.01379), (-0.05369, 0.257, -0.0142), (-0.05369, 0.2304, -0.0142), (-0.05369, 0.2304, 0.01379), (-0.0142, 0.257, 0.05369), (0.01379, 0.257, 0.05369), (-0.0142, 0.2304, 0.05369), (0.01379, 0.2304, 0.05369), (0.05369, 0.257, 0.0142), (0.05369, 0.257, -0.01379), (0.05369, 0.2304, 0.0142), (0.0142, 0.2304, -0.05369), (0.05369, 0.2304, -0.01379), (0.02237, 0.1966, -0.05369), (-0.02211, 0.1966, -0.05369), (-0.05369, 0.1966, -0.02237), (-0.05369, 0.1966, 0.02211), (-0.02237, 0.1966, 0.05369), (0.02211, 0.1966, 0.05369), (0.05369, 0.1966, 0.02237), (0.05369, 0.1966, -0.02211), (0.02237, 0.2739, -0.05369), (0.05369, 0.2739, -0.02211), (0.05369, 0.2739, 0.02237), (0.02211, 0.2739, 0.05369), (-0.02237, 0.2739, 0.05369), (-0.05369, 0.2739, 0.02211), (-0.05369, 0.2739, -0.02237), (-0.02211, 0.2739, -0.05369), (0.2648, 0.2111, -0.1089), (0.2643, 0.2111, 0.1102), (0.1089, 0.2111, 0.2648), (-0.1102, 0.2111, 0.2643), (-0.2648, 0.2111, 0.1089), (-0.2643, 0.2111, -0.1102), (-0.1089, 0.2111, -0.2648), (0.1102, 0.2111, -0.2643), (0.1334, -0.2093, -0.3198), (0.3205, -0.2093, -0.1318), (0.3198, -0.2093, 0.1334), (0.1318, -0.2093, 0.3205), (-0.1334, -0.2093, 0.3198), (-0.3205, -0.2093, 0.1318), (-0.3198, -0.2093, -0.1334), (-0.1318, -0.2093, -0.3205), (0.1102, -0.2111, -0.2643), (-0.1089, -0.2111, -0.2648), (-0.2643, -0.2111, -0.1102), (-0.2648, -0.2111, 0.1089), (-0.1102, -0.2111, 0.2643), (0.1089, -0.2111, 0.2648), (0.2643, -0.2111, 0.1102), (0.2648, -0.2111, -0.1089), (0.1102, -0.2683, -0.2643), (0.2648, -0.2683, -0.1089), (0.2643, -0.2683, 0.1102), (0.1089, -0.2683, 0.2648), (-0.1102, -0.2683, 0.2643), (-0.2648, -0.2683, 0.1089), (-0.2643, -0.2683, -0.1102), (-0.1089, -0.2683, -0.2648), (0.1334, -0.27, -0.3198), (-0.1318, -0.27, -0.3205), (-0.3198, -0.27, -0.1334), (-0.3205, -0.27, 0.1318), (-0.1334, -0.27, 0.3198), (0.1318, -0.27, 0.3205), (0.3198, -0.27, 0.1334), (0.3205, -0.27, -0.1318), (0.1214, -0.1999, -0.2911), (-0.12, -0.1999, -0.2917), (-0.2911, -0.1999, -0.1214), (-0.2917, -0.1999, 0.12), (-0.1214, -0.1999, 0.2911), (0.12, -0.1999, 0.2917), (0.2911, -0.1999, 0.1214), (0.2917, -0.1999, -0.12), (0.1214, -0.2795, -0.2911), (0.2917, -0.2795, -0.12), (0.2911, -0.2795, 0.1214), (0.12, -0.2795, 0.2917), (-0.1214, -0.2795, 0.2911), (-0.2917, -0.2795, 0.12), (-0.2911, -0.2795, -0.1214), (-0.12, -0.2795, -0.2917), (-0.1347, -0.2397, -0.3275), (0.1363, -0.2397, -0.3268), (-0.3268, -0.2397, -0.1363), (-0.3275, -0.2397, 0.1347), (-0.1363, -0.2397, 0.3268), (0.1347, -0.2397, 0.3275), (0.3268, -0.2397, 0.1363), (0.3275, -0.2397, -0.1347), (-0.02211, -0.2739, -0.05369), (-0.05369, -0.2739, -0.02237), (-0.05369, -0.2739, 0.02211), (-0.02237, -0.2739, 0.05369), (0.02211, -0.2739, 0.05369), (0.05369, -0.2739, 0.02237), (0.05369, -0.2739, -0.02211), (0.02237, -0.2739, -0.05369), (0.05369, -0.1966, -0.02211), (0.05369, -0.1966, 0.02237), (0.02211, -0.1966, 0.05369), (-0.02237, -0.1966, 0.05369), (-0.05369, -0.1966, 0.02211), (-0.05369, -0.1966, -0.02237), (-0.02211, -0.1966, -0.05369), (0.02237, -0.1966, -0.05369), (0.01471, -0.1966, -0.03527), (-0.01454, -0.1966, -0.03535), (-0.03527, -0.1966, -0.01471), (-0.03535, -0.1966, 0.01454), (-0.01471, -0.1966, 0.03527), (0.01454, -0.1966, 0.03535), (0.03527, -0.1966, 0.01471), (0.03535, -0.1966, -0.01454), (0.01471, 0.0, -0.03527), (0.03535, 0.0, -0.01454), (0.03527, 0.0, 0.01471), (0.01454, 0.0, 0.03535), (-0.01471, 0.0, 0.03527), (-0.03535, 0.0, 0.01454), (-0.03527, 0.0, -0.01471), (-0.01454, 0.0, -0.03535), (-0.06188, -0.257, -0.2686), (-0.2683, -0.257, -0.06322), (-0.2686, -0.257, 0.06188), (-0.06322, -0.257, 0.2683), (0.06188, -0.257, 0.2686), (0.2683, -0.257, 0.06322), (0.2686, -0.257, -0.06188), (0.06322, -0.257, -0.2683), (0.2686, -0.2135, -0.06188), (0.2683, -0.2135, 0.06322), (0.06188, -0.2135, 0.2686), (-0.06322, -0.2135, 0.2683), (-0.2686, -0.2135, 0.06188), (-0.2683, -0.2135, -0.06322), (-0.06188, -0.2135, -0.2686), (0.06322, -0.2135, -0.2683), (0.03455, -0.2234, -0.2026), (-0.03354, -0.2234, -0.2028), (-0.2028, -0.2234, 0.03354), (-0.2026, -0.2234, -0.03455), (0.03354, -0.2234, 0.2028), (-0.03455, -0.2234, 0.2026), (0.2028, -0.2234, -0.03354), (0.2026, -0.2234, 0.03455), (0.2028, -0.257, -0.03354), (0.03455, -0.257, -0.2026), (0.2026, -0.257, 0.03455), (0.03354, -0.257, 0.2028), (-0.03455, -0.257, 0.2026), (-0.2028, -0.257, 0.03354), (-0.2026, -0.257, -0.03455), (-0.03354, -0.257, -0.2028), (-0.01379, -0.257, -0.05369), (0.0142, -0.257, -0.05369), (-0.01379, -0.2304, -0.05369), (-0.05369, -0.257, 0.01379), (-0.05369, -0.257, -0.0142), (-0.05369, -0.2304, -0.0142), (-0.05369, -0.2304, 0.01379), (-0.0142, -0.257, 0.05369), (0.01379, -0.257, 0.05369), (-0.0142, -0.2304, 0.05369), (0.01379, -0.2304, 0.05369), (0.05369, -0.257, 0.0142), (0.05369, -0.257, -0.01379), (0.05369, -0.2304, 0.0142), (0.0142, -0.2304, -0.05369), (0.05369, -0.2304, -0.01379), (0.02237, -0.1966, -0.05369), (-0.02211, -0.1966, -0.05369), (-0.05369, -0.1966, -0.02237), (-0.05369, -0.1966, 0.02211), (-0.02237, -0.1966, 0.05369), (0.02211, -0.1966, 0.05369), (0.05369, -0.1966, 0.02237), (0.05369, -0.1966, -0.02211), (0.02237, -0.2739, -0.05369), (0.05369, -0.2739, -0.02211), (0.05369, -0.2739, 0.02237), (0.02211, -0.2739, 0.05369), (-0.02237, -0.2739, 0.05369), (-0.05369, -0.2739, 0.02211), (-0.05369, -0.2739, -0.02237), (-0.02211, -0.2739, -0.05369), (0.2648, -0.2111, -0.1089), (0.2643, -0.2111, 0.1102), (0.1089, -0.2111, 0.2648), (-0.1102, -0.2111, 0.2643), (-0.2648, -0.2111, 0.1089), (-0.2643, -0.2111, -0.1102), (-0.1089, -0.2111, -0.2648), (0.1102, -0.2111, -0.2643)], [(144, 151), (144, 145), (145, 146), (146, 147), (147, 148), (148, 149), (149, 150), (150, 151), (304, 311), (304, 305), (305, 306), (306, 307), (307, 308), (308, 309), (309, 310), (310, 311)], [(8, 15, 17, 16), (15, 14, 18, 17), (14, 13, 19, 18), (13, 12, 20, 19), (12, 11, 21, 20), (11, 10, 22, 21), (10, 9, 23, 22), (9, 8, 16, 23), (0, 32, 33, 7), (32, 8, 9, 33), (7, 33, 34, 6), (33, 9, 10, 34), (6, 34, 35, 5), (34, 10, 11, 35), (5, 35, 36, 4), (35, 11, 12, 36), (4, 36, 37, 3), (36, 12, 13, 37), (3, 37, 38, 2), (37, 13, 14, 38), (2, 38, 39, 1), (38, 14, 15, 39), (8, 32, 39, 15), (32, 0, 1, 39), (17, 41, 40, 16), (41, 31, 24, 40), (31, 41, 42, 30), (41, 17, 18, 42), (30, 42, 43, 29), (42, 18, 19, 43), (29, 43, 44, 28), (43, 19, 20, 44), (28, 44, 45, 27), (44, 20, 21, 45), (27, 45, 46, 26), (45, 21, 22, 46), (26, 46, 47, 25), (46, 22, 23, 47), (25, 47, 40, 24), (47, 23, 16, 40), (49, 0, 7, 48), (48, 25, 24, 49), (6, 50, 48, 7), (50, 26, 25, 48), (5, 51, 50, 6), (51, 27, 26, 50), (4, 52, 51, 5), (52, 28, 27, 51), (3, 53, 52, 4), (53, 29, 28, 52), (2, 54, 53, 3), (54, 30, 29, 53), (1, 55, 54, 2), (55, 31, 30, 54), (0, 49, 55, 1), (49, 24, 31, 55), (60, 61, 62, 63), (56, 59, 60, 63), (56, 57, 58, 59), (71, 72, 73, 70), (70, 73, 74, 69), (69, 74, 75, 68), (68, 75, 76, 67), (67, 76, 77, 66), (66, 77, 78, 65), (65, 78, 79, 64), (64, 79, 72, 71), (79, 233, 232, 72), (78, 234, 233, 79), (77, 235, 234, 78), (76, 236, 235, 77), (75, 237, 236, 76), (74, 238, 237, 75), (73, 239, 238, 74), (72, 232, 239, 73), (95, 96, 97, 94), (93, 99, 98, 92), (91, 101, 100, 90), (89, 103, 102, 88), (88, 102, 104, 86), (87, 105, 96, 95), (85, 106, 103, 89), (86, 104, 106, 85), (90, 100, 107, 84), (83, 108, 101, 91), (84, 107, 108, 83), (92, 98, 109, 82), (81, 110, 99, 93), (82, 109, 110, 81), (94, 97, 111, 80), (80, 111, 105, 87), (111, 112, 113, 105), (97, 114, 112, 111), (109, 115, 116, 110), (110, 116, 117, 99), (98, 118, 115, 109), (107, 120, 119, 108), (108, 119, 121, 101), (100, 122, 120, 107), (104, 124, 123, 106), (106, 123, 125, 103), (105, 113, 126, 96), (102, 127, 124, 104), (103, 125, 127, 102), (101, 121, 122, 100), (99, 117, 118, 98), (96, 126, 114, 97), (128, 136, 137, 135), (135, 137, 138, 134), (134, 138, 139, 133), (133, 139, 140, 132), (132, 140, 141, 131), (131, 141, 142, 130), (130, 142, 143, 129), (129, 143, 136, 128), (160, 168, 169, 167), (167, 169, 170, 166), (166, 170, 171, 165), (165, 171, 172, 164), (164, 172, 173, 163), (163, 173, 174, 162), (162, 174, 175, 161), (161, 175, 168, 160), (152, 159, 185, 184), (184, 185, 161, 160), (159, 158, 186, 185), (185, 186, 162, 161), (158, 157, 187, 186), (186, 187, 163, 162), (157, 156, 188, 187), (187, 188, 164, 163), (156, 155, 189, 188), (188, 189, 165, 164), (155, 154, 190, 189), (189, 190, 166, 165), (154, 153, 191, 190), (190, 191, 167, 166), (160, 167, 191, 184), (184, 191, 153, 152), (169, 168, 192, 193), (193, 192, 176, 183), (183, 182, 194, 193), (193, 194, 170, 169), (182, 181, 195, 194), (194, 195, 171, 170), (181, 180, 196, 195), (195, 196, 172, 171), (180, 179, 197, 196), (196, 197, 173, 172), (179, 178, 198, 197), (197, 198, 174, 173), (178, 177, 199, 198), (198, 199, 175, 174), (177, 176, 192, 199), (199, 192, 168, 175), (201, 200, 159, 152), (200, 201, 176, 177), (158, 159, 200, 202), (202, 200, 177, 178), (157, 158, 202, 203), (203, 202, 178, 179), (156, 157, 203, 204), (204, 203, 179, 180), (155, 156, 204, 205), (205, 204, 180, 181), (154, 155, 205, 206), (206, 205, 181, 182), (153, 154, 206, 207), (207, 206, 182, 183), (152, 153, 207, 201), (201, 207, 183, 176), (212, 215, 214, 213), (208, 215, 212, 211), (208, 211, 210, 209), (223, 222, 225, 224), (222, 221, 226, 225), (221, 220, 227, 226), (220, 219, 228, 227), (219, 218, 229, 228), (218, 217, 230, 229), (217, 216, 231, 230), (216, 223, 224, 231), (231, 224, 232, 233), (230, 231, 233, 234), (229, 230, 234, 235), (228, 229, 235, 236), (227, 228, 236, 237), (226, 227, 237, 238), (225, 226, 238, 239), (224, 225, 239, 232), (255, 254, 257, 256), (253, 252, 258, 259), (251, 250, 260, 261), (249, 248, 262, 263), (248, 246, 264, 262), (247, 255, 256, 265), (245, 249, 263, 266), (246, 245, 266, 264), (250, 244, 267, 260), (243, 251, 261, 268), (244, 243, 268, 267), (252, 242, 269, 258), (241, 253, 259, 270), (242, 241, 270, 269), (254, 240, 271, 257), (240, 247, 265, 271), (271, 265, 273, 272), (257, 271, 272, 274), (269, 270, 276, 275), (270, 259, 277, 276), (258, 269, 275, 278), (267, 268, 279, 280), (268, 261, 281, 279), (260, 267, 280, 282), (264, 266, 283, 284), (266, 263, 285, 283), (265, 256, 286, 273), (262, 264, 284, 287), (263, 262, 287, 285), (261, 260, 282, 281), (259, 258, 278, 277), (256, 257, 274, 286), (288, 295, 297, 296), (295, 294, 298, 297), (294, 293, 299, 298), (293, 292, 300, 299), (292, 291, 301, 300), (291, 290, 302, 301), (290, 289, 303, 302), (289, 288, 296, 303)])
me_circle.polygons.foreach_set('use_smooth', [True] * 230)
_uv = me_circle.uv_layers.new(name='UVTex')
_uv.uv.foreach_set('vector', [0.6449, 0.1571, 0.7312, 0.1571, 0.7312, 0.1755, 0.6449, 0.1755, 0.7312, 0.1571, 0.8155, 0.1571, 0.8155, 0.1755, 0.7312, 0.1755, 0.8155, 0.1571, 0.9038, 0.1571, 0.9038, 0.1755, 0.8155, 0.1755, 0.9038, 0.1571, 0.9945, 0.1571, 0.9945, 0.1755, 0.9038, 0.1755, 0.6449, 0.2499, 0.7312, 0.2499, 0.7312, 0.27, 0.6449, 0.27, 0.7312, 0.2499, 0.8155, 0.2499, 0.8155, 0.27, 0.7312, 0.27, 0.8155, 0.2499, 0.9038, 0.2499, 0.9038, 0.27, 0.8155, 0.27, 0.9038, 0.2499, 0.9945, 0.2499, 0.9945, 0.27, 0.9038, 0.27, 0.9945, 0.3235, 0.9945, 0.3362, 0.9038, 0.3362, 0.9038, 0.3235, 0.9945, 0.2386, 0.9945, 0.2499, 0.9038, 0.2499, 0.9038, 0.2386, 0.9038, 0.3235, 0.9038, 0.3362, 0.8155, 0.3362, 0.8155, 0.3235, 0.9038, 0.2386, 0.9038, 0.2499, 0.8155, 0.2499, 0.8155, 0.2386, 0.8155, 0.3235, 0.8155, 0.3362, 0.7312, 0.3362, 0.7312, 0.3235, 0.8155, 0.2386, 0.8155, 0.2499, 0.7312, 0.2499, 0.7312, 0.2386, 0.7312, 0.3235, 0.7312, 0.3362, 0.6449, 0.3362, 0.6449, 0.3235, 0.7312, 0.2386, 0.7312, 0.2499, 0.6449, 0.2499, 0.6449, 0.2386, 0.9945, 0.2244, 0.9945, 0.236, 0.9038, 0.236, 0.9038, 0.2244, 0.9945, 0.1468, 0.9945, 0.1571, 0.9038, 0.1571, 0.9038, 0.1468, 0.9038, 0.2244, 0.9038, 0.236, 0.8155, 0.236, 0.8155, 0.2244, 0.9038, 0.1468, 0.9038, 0.1571, 0.8155, 0.1571, 0.8155, 0.1468, 0.8155, 0.2244, 0.8155, 0.236, 0.7312, 0.236, 0.7312, 0.2244, 0.8155, 0.1468, 0.8155, 0.1571, 0.7312, 0.1571, 0.7312, 0.1468, 0.6449, 0.1571, 0.6449, 0.1468, 0.7312, 0.1468, 0.7312, 0.1571, 0.6449, 0.236, 0.6449, 0.2244, 0.7312, 0.2244, 0.7312, 0.236, 0.7312, 0.1755, 0.7312, 0.1864, 0.6449, 0.1864, 0.6449, 0.1755, 0.7312, 0.1864, 0.7312, 0.1982, 0.6449, 0.1982, 0.6449, 0.1864, 0.7312, 0.1982, 0.7312, 0.1864, 0.8155, 0.1864, 0.8155, 0.1982, 0.7312, 0.1864, 0.7312, 0.1755, 0.8155, 0.1755, 0.8155, 0.1864, 0.8155, 0.1982, 0.8155, 0.1864, 0.9038, 0.1864, 0.9038, 0.1982, 0.8155, 0.1864, 0.8155, 0.1755, 0.9038, 0.1755, 0.9038, 0.1864, 0.9038, 0.1982, 0.9038, 0.1864, 0.9945, 0.1864, 0.9945, 0.1982, 0.9038, 0.1864, 0.9038, 0.1755, 0.9945, 0.1755, 0.9945, 0.1864, 0.6449, 0.2948, 0.6449, 0.2819, 0.7312, 0.2819, 0.7312, 0.2948, 0.6449, 0.2819, 0.6449, 0.27, 0.7312, 0.27, 0.7312, 0.2819, 0.7312, 0.2948, 0.7312, 0.2819, 0.8155, 0.2819, 0.8155, 0.2948, 0.7312, 0.2819, 0.7312, 0.27, 0.8155, 0.27, 0.8155, 0.2819, 0.8155, 0.2948, 0.8155, 0.2819, 0.9038, 0.2819, 0.9038, 0.2948, 0.8155, 0.2819, 0.8155, 0.27, 0.9038, 0.27, 0.9038, 0.2819, 0.9038, 0.2948, 0.9038, 0.2819, 0.9945, 0.2819, 0.9945, 0.2948, 0.9038, 0.2819, 0.9038, 0.27, 0.9945, 0.27, 0.9945, 0.2819, 0.9945, 0.3088, 0.9945, 0.3235, 0.9038, 0.3235, 0.9038, 0.3088, 0.9038, 0.3088, 0.9038, 0.2948, 0.9945, 0.2948, 0.9945, 0.3088, 0.8155, 0.3235, 0.8155, 0.3088, 0.9038, 0.3088, 0.9038, 0.3235, 0.8155, 0.3088, 0.8155, 0.2948, 0.9038, 0.2948, 0.9038, 0.3088, 0.7312, 0.3235, 0.7312, 0.3088, 0.8155, 0.3088, 0.8155, 0.3235, 0.7312, 0.3088, 0.7312, 0.2948, 0.8155, 0.2948, 0.8155, 0.3088, 0.6449, 0.3235, 0.6449, 0.3088, 0.7312, 0.3088, 0.7312, 0.3235, 0.6449, 0.3088, 0.6449, 0.2948, 0.7312, 0.2948, 0.7312, 0.3088, 0.9038, 0.2244, 0.9038, 0.211, 0.9945, 0.211, 0.9945, 0.2244, 0.9038, 0.211, 0.9038, 0.1982, 0.9945, 0.1982, 0.9945, 0.211, 0.8155, 0.2244, 0.8155, 0.211, 0.9038, 0.211, 0.9038, 0.2244, 0.8155, 0.211, 0.8155, 0.1982, 0.9038, 0.1982, 0.9038, 0.211, 0.7312, 0.2244, 0.7312, 0.211, 0.8155, 0.211, 0.8155, 0.2244, 0.7312, 0.211, 0.7312, 0.1982, 0.8155, 0.1982, 0.8155, 0.211, 0.6449, 0.2244, 0.6449, 0.211, 0.7312, 0.211, 0.7312, 0.2244, 0.6449, 0.211, 0.6449, 0.1982, 0.7312, 0.1982, 0.7312, 0.211, 0.644, 0.07826, 0.6622, 0.09632, 0.6622, 0.122, 0.6441, 0.1402, 0.6185, 0.1402, 0.6183, 0.07826, 0.644, 0.07826, 0.6441, 0.1402, 0.6185, 0.1402, 0.6003, 0.1221, 0.6003, 0.09647, 0.6183, 0.07826, 0.7986, 0.09032, 0.7914, 0.09032, 0.7914, 0.08189, 0.7986, 0.08189, 0.7986, 0.08189, 0.7914, 0.08189, 0.7914, 0.07344, 0.7986, 0.07344, 0.7986, 0.1408, 0.7914, 0.1408, 0.7914, 0.1323, 0.7986, 0.1323, 0.7986, 0.1323, 0.7914, 0.1323, 0.7914, 0.1238, 0.7986, 0.1238, 0.7986, 0.1238, 0.7914, 0.1238, 0.7914, 0.1154, 0.7986, 0.1154, 0.7986, 0.1154, 0.7914, 0.1154, 0.7914, 0.107, 0.7986, 0.107, 0.7986, 0.107, 0.7914, 0.107, 0.7914, 0.0987, 0.7986, 0.0987, 0.7986, 0.0987, 0.7914, 0.0987, 0.7914, 0.09032, 0.7986, 0.09032, 0.7914, 0.0987, 0.6849, 0.0987, 0.6849, 0.09032, 0.7914, 0.09032, 0.7914, 0.107, 0.6849, 0.107, 0.6849, 0.0987, 0.7914, 0.0987, 0.7914, 0.1154, 0.6849, 0.1154, 0.6849, 0.107, 0.7914, 0.107, 0.7914, 0.1238, 0.6849, 0.1238, 0.6849, 0.1154, 0.7914, 0.1154, 0.7914, 0.1323, 0.6849, 0.1323, 0.6849, 0.1238, 0.7914, 0.1238, 0.7914, 0.1408, 0.6849, 0.1408, 0.6849, 0.1323, 0.7914, 0.1323, 0.7914, 0.08189, 0.6849, 0.08189, 0.6849, 0.07344, 0.7914, 0.07344, 0.7914, 0.09032, 0.6849, 0.09032, 0.6849, 0.08189, 0.7914, 0.08189, 0.974, 0.06088, 0.974, 0.04755, 0.9888, 0.04755, 0.9888, 0.06088, 0.865, 0.1334, 0.865, 0.1194, 0.88, 0.1194, 0.88, 0.1334, 0.8041, 0.1379, 0.8041, 0.1251, 0.8178, 0.1251, 0.8178, 0.1379, 0.9744, 0.1365, 0.9744, 0.1193, 0.9888, 0.1193, 0.9888, 0.1365, 0.9345, 0.1365, 0.9345, 0.1193, 0.9433, 0.1193, 0.9433, 0.1365, 0.9649, 0.06088, 0.9649, 0.04755, 0.974, 0.04755, 0.974, 0.06088, 0.9652, 0.1365, 0.9652, 0.1193, 0.9744, 0.1193, 0.9744, 0.1365, 0.9433, 0.1365, 0.9433, 0.1193, 0.9652, 0.1193, 0.9652, 0.1365, 0.8178, 0.1379, 0.8178, 0.1251, 0.8267, 0.1251, 0.8267, 0.1379, 0.8487, 0.1379, 0.8487, 0.1251, 0.8577, 0.1251, 0.8577, 0.1379, 0.8267, 0.1379, 0.8267, 0.1251, 0.8487, 0.1251, 0.8487, 0.1379, 0.88, 0.1334, 0.88, 0.1194, 0.8892, 0.1194, 0.8892, 0.1334, 0.911, 0.1334, 0.911, 0.1194, 0.9197, 0.1194, 0.9197, 0.1334, 0.8892, 0.1334, 0.8892, 0.1194, 0.911, 0.1194, 0.911, 0.1334, 0.9342, 0.06088, 0.9342, 0.04755, 0.943, 0.04755, 0.943, 0.06088, 0.943, 0.06088, 0.943, 0.04755, 0.9649, 0.04755, 0.9649, 0.06088, 0.943, 0.04755, 0.943, 0.008728, 0.9649, 0.008728, 0.9649, 0.04755, 0.9342, 0.04755, 0.9342, 0.008728, 0.943, 0.008728, 0.943, 0.04755, 0.8892, 0.1194, 0.8892, 0.08036, 0.911, 0.08036, 0.911, 0.1194, 0.911, 0.1194, 0.911, 0.08036, 0.9197, 0.08036, 0.9197, 0.1194, 0.88, 0.1194, 0.88, 0.08036, 0.8892, 0.08036, 0.8892, 0.1194, 0.8267, 0.1251, 0.8267, 0.08773, 0.8487, 0.08773, 0.8487, 0.1251, 0.8487, 0.1251, 0.8487, 0.08773, 0.8577, 0.08773, 0.8577, 0.1251, 0.8178, 0.1251, 0.8178, 0.08773, 0.8267, 0.08773, 0.8267, 0.1251, 0.9433, 0.1193, 0.9433, 0.085, 0.9652, 0.085, 0.9652, 0.1193, 0.9652, 0.1193, 0.9652, 0.085, 0.9744, 0.085, 0.9744, 0.1193, 0.9649, 0.04755, 0.9649, 0.008728, 0.974, 0.008728, 0.974, 0.04755, 0.9345, 0.1193, 0.9345, 0.085, 0.9433, 0.085, 0.9433, 0.1193, 0.9744, 0.1193, 0.9744, 0.085, 0.9888, 0.085, 0.9888, 0.1193, 0.8041, 0.1251, 0.8041, 0.08773, 0.8178, 0.08773, 0.8178, 0.1251, 0.865, 0.1194, 0.865, 0.08036, 0.88, 0.08036, 0.88, 0.1194, 0.974, 0.04755, 0.974, 0.008728, 0.9888, 0.008728, 0.9888, 0.04755, 0.8636, 0.005732, 0.8636, 0.05534, 0.8351, 0.05534, 0.8351, 0.005732, 0.8351, 0.005732, 0.8351, 0.05534, 0.8065, 0.05534, 0.8065, 0.005732, 0.8065, 0.005732, 0.8065, 0.05534, 0.778, 0.05534, 0.778, 0.005732, 0.778, 0.005732, 0.778, 0.05534, 0.7494, 0.05534, 0.7494, 0.005732, 0.7494, 0.005732, 0.7494, 0.05534, 0.7209, 0.05534, 0.7209, 0.005732, 0.7209, 0.005732, 0.7209, 0.05534, 0.6924, 0.05534, 0.6924, 0.005732, 0.9207, 0.005732, 0.9207, 0.05534, 0.8921, 0.05534, 0.8921, 0.005732, 0.8921, 0.005732, 0.8921, 0.05534, 0.8636, 0.05534, 0.8636, 0.005732, 0.6449, 0.1571, 0.6449, 0.1755, 0.7312, 0.1755, 0.7312, 0.1571, 0.7312, 0.1571, 0.7312, 0.1755, 0.8155, 0.1755, 0.8155, 0.1571, 0.8155, 0.1571, 0.8155, 0.1755, 0.9038, 0.1755, 0.9038, 0.1571, 0.9038, 0.1571, 0.9038, 0.1755, 0.9945, 0.1755, 0.9945, 0.1571, 0.6449, 0.2499, 0.6449, 0.27, 0.7312, 0.27, 0.7312, 0.2499, 0.7312, 0.2499, 0.7312, 0.27, 0.8155, 0.27, 0.8155, 0.2499, 0.8155, 0.2499, 0.8155, 0.27, 0.9038, 0.27, 0.9038, 0.2499, 0.9038, 0.2499, 0.9038, 0.27, 0.9945, 0.27, 0.9945, 0.2499, 0.9945, 0.3235, 0.9038, 0.3235, 0.9038, 0.3362, 0.9945, 0.3362, 0.9945, 0.2386, 0.9038, 0.2386, 0.9038, 0.2499, 0.9945, 0.2499, 0.9038, 0.3235, 0.8155, 0.3235, 0.8155, 0.3362, 0.9038, 0.3362, 0.9038, 0.2386, 0.8155, 0.2386, 0.8155, 0.2499, 0.9038, 0.2499, 0.8155, 0.3235, 0.7312, 0.3235, 0.7312, 0.3362, 0.8155, 0.3362, 0.8155, 0.2386, 0.7312, 0.2386, 0.7312, 0.2499, 0.8155, 0.2499, 0.7312, 0.3235, 0.6449, 0.3235, 0.6449, 0.3362, 0.7312, 0.3362, 0.7312, 0.2386, 0.6449, 0.2386, 0.6449, 0.2499, 0.7312, 0.2499, 0.9945, 0.2244, 0.9038, 0.2244, 0.9038, 0.236, 0.9945, 0.236, 0.9945, 0.1468, 0.9038, 0.1468, 0.9038, 0.1571, 0.9945, 0.1571, 0.9038, 0.2244, 0.8155, 0.2244, 0.8155, 0.236, 0.9038, 0.236, 0.9038, 0.1468, 0.8155, 0.1468, 0.8155, 0.1571, 0.9038, 0.1571, 0.8155, 0.2244, 0.7312, 0.2244, 0.7312, 0.236, 0.8155, 0.236, 0.8155, 0.1468, 0.7312, 0.1468, 0.7312, 0.1571, 0.8155, 0.1571, 0.6449, 0.1571, 0.7312, 0.1571, 0.7312, 0.1468, 0.6449, 0.1468, 0.6449, 0.236, 0.7312, 0.236, 0.7312, 0.2244, 0.6449, 0.2244, 0.7312, 0.1755, 0.6449, 0.1755, 0.6449, 0.1864, 0.7312, 0.1864, 0.7312, 0.1864, 0.6449, 0.1864, 0.6449, 0.1982, 0.7312, 0.1982, 0.7312, 0.1982, 0.8155, 0.1982, 0.8155, 0.1864, 0.7312, 0.1864, 0.7312, 0.1864, 0.8155, 0.1864, 0.8155, 0.1755, 0.7312, 0.1755, 0.8155, 0.1982, 0.9038, 0.1982, 0.9038, 0.1864, 0.8155, 0.1864, 0.8155, 0.1864, 0.9038, 0.1864, 0.9038, 0.1755, 0.8155, 0.1755, 0.9038, 0.1982, 0.9945, 0.1982, 0.9945, 0.1864, 0.9038, 0.1864, 0.9038, 0.1864, 0.9945, 0.1864, 0.9945, 0.1755, 0.9038, 0.1755, 0.6449, 0.2948, 0.7312, 0.2948, 0.7312, 0.2819, 0.6449, 0.2819, 0.6449, 0.2819, 0.7312, 0.2819, 0.7312, 0.27, 0.6449, 0.27, 0.7312, 0.2948, 0.8155, 0.2948, 0.8155, 0.2819, 0.7312, 0.2819, 0.7312, 0.2819, 0.8155, 0.2819, 0.8155, 0.27, 0.7312, 0.27, 0.8155, 0.2948, 0.9038, 0.2948, 0.9038, 0.2819, 0.8155, 0.2819, 0.8155, 0.2819, 0.9038, 0.2819, 0.9038, 0.27, 0.8155, 0.27, 0.9038, 0.2948, 0.9945, 0.2948, 0.9945, 0.2819, 0.9038, 0.2819, 0.9038, 0.2819, 0.9945, 0.2819, 0.9945, 0.27, 0.9038, 0.27, 0.9945, 0.3088, 0.9038, 0.3088, 0.9038, 0.3235, 0.9945, 0.3235, 0.9038, 0.3088, 0.9945, 0.3088, 0.9945, 0.2948, 0.9038, 0.2948, 0.8155, 0.3235, 0.9038, 0.3235, 0.9038, 0.3088, 0.8155, 0.3088, 0.8155, 0.3088, 0.9038, 0.3088, 0.9038, 0.2948, 0.8155, 0.2948, 0.7312, 0.3235, 0.8155, 0.3235, 0.8155, 0.3088, 0.7312, 0.3088, 0.7312, 0.3088, 0.8155, 0.3088, 0.8155, 0.2948, 0.7312, 0.2948, 0.6449, 0.3235, 0.7312, 0.3235, 0.7312, 0.3088, 0.6449, 0.3088, 0.6449, 0.3088, 0.7312, 0.3088, 0.7312, 0.2948, 0.6449, 0.2948, 0.9038, 0.2244, 0.9945, 0.2244, 0.9945, 0.211, 0.9038, 0.211, 0.9038, 0.211, 0.9945, 0.211, 0.9945, 0.1982, 0.9038, 0.1982, 0.8155, 0.2244, 0.9038, 0.2244, 0.9038, 0.211, 0.8155, 0.211, 0.8155, 0.211, 0.9038, 0.211, 0.9038, 0.1982, 0.8155, 0.1982, 0.7312, 0.2244, 0.8155, 0.2244, 0.8155, 0.211, 0.7312, 0.211, 0.7312, 0.211, 0.8155, 0.211, 0.8155, 0.1982, 0.7312, 0.1982, 0.6449, 0.2244, 0.7312, 0.2244, 0.7312, 0.211, 0.6449, 0.211, 0.6449, 0.211, 0.7312, 0.211, 0.7312, 0.1982, 0.6449, 0.1982, 0.644, 0.07826, 0.6441, 0.1402, 0.6622, 0.122, 0.6622, 0.09632, 0.6185, 0.1402, 0.6441, 0.1402, 0.644, 0.07826, 0.6183, 0.07826, 0.6185, 0.1402, 0.6183, 0.07826, 0.6003, 0.09647, 0.6003, 0.1221, 0.7986, 0.09032, 0.7986, 0.08189, 0.7914, 0.08189, 0.7914, 0.09032, 0.7986, 0.08189, 0.7986, 0.07344, 0.7914, 0.07344, 0.7914, 0.08189, 0.7986, 0.1408, 0.7986, 0.1323, 0.7914, 0.1323, 0.7914, 0.1408, 0.7986, 0.1323, 0.7986, 0.1238, 0.7914, 0.1238, 0.7914, 0.1323, 0.7986, 0.1238, 0.7986, 0.1154, 0.7914, 0.1154, 0.7914, 0.1238, 0.7986, 0.1154, 0.7986, 0.107, 0.7914, 0.107, 0.7914, 0.1154, 0.7986, 0.107, 0.7986, 0.0987, 0.7914, 0.0987, 0.7914, 0.107, 0.7986, 0.0987, 0.7986, 0.09032, 0.7914, 0.09032, 0.7914, 0.0987, 0.7914, 0.0987, 0.7914, 0.09032, 0.6849, 0.09032, 0.6849, 0.0987, 0.7914, 0.107, 0.7914, 0.0987, 0.6849, 0.0987, 0.6849, 0.107, 0.7914, 0.1154, 0.7914, 0.107, 0.6849, 0.107, 0.6849, 0.1154, 0.7914, 0.1238, 0.7914, 0.1154, 0.6849, 0.1154, 0.6849, 0.1238, 0.7914, 0.1323, 0.7914, 0.1238, 0.6849, 0.1238, 0.6849, 0.1323, 0.7914, 0.1408, 0.7914, 0.1323, 0.6849, 0.1323, 0.6849, 0.1408, 0.7914, 0.08189, 0.7914, 0.07344, 0.6849, 0.07344, 0.6849, 0.08189, 0.7914, 0.09032, 0.7914, 0.08189, 0.6849, 0.08189, 0.6849, 0.09032, 0.974, 0.06088, 0.9888, 0.06088, 0.9888, 0.04755, 0.974, 0.04755, 0.865, 0.1334, 0.88, 0.1334, 0.88, 0.1194, 0.865, 0.1194, 0.8041, 0.1379, 0.8178, 0.1379, 0.8178, 0.1251, 0.8041, 0.1251, 0.9744, 0.1365, 0.9888, 0.1365, 0.9888, 0.1193, 0.9744, 0.1193, 0.9345, 0.1365, 0.9433, 0.1365, 0.9433, 0.1193, 0.9345, 0.1193, 0.9649, 0.06088, 0.974, 0.06088, 0.974, 0.04755, 0.9649, 0.04755, 0.9652, 0.1365, 0.9744, 0.1365, 0.9744, 0.1193, 0.9652, 0.1193, 0.9433, 0.1365, 0.9652, 0.1365, 0.9652, 0.1193, 0.9433, 0.1193, 0.8178, 0.1379, 0.8267, 0.1379, 0.8267, 0.1251, 0.8178, 0.1251, 0.8487, 0.1379, 0.8577, 0.1379, 0.8577, 0.1251, 0.8487, 0.1251, 0.8267, 0.1379, 0.8487, 0.1379, 0.8487, 0.1251, 0.8267, 0.1251, 0.88, 0.1334, 0.8892, 0.1334, 0.8892, 0.1194, 0.88, 0.1194, 0.911, 0.1334, 0.9197, 0.1334, 0.9197, 0.1194, 0.911, 0.1194, 0.8892, 0.1334, 0.911, 0.1334, 0.911, 0.1194, 0.8892, 0.1194, 0.9342, 0.06088, 0.943, 0.06088, 0.943, 0.04755, 0.9342, 0.04755, 0.943, 0.06088, 0.9649, 0.06088, 0.9649, 0.04755, 0.943, 0.04755, 0.943, 0.04755, 0.9649, 0.04755, 0.9649, 0.008728, 0.943, 0.008728, 0.9342, 0.04755, 0.943, 0.04755, 0.943, 0.008728, 0.9342, 0.008728, 0.8892, 0.1194, 0.911, 0.1194, 0.911, 0.08036, 0.8892, 0.08036, 0.911, 0.1194, 0.9197, 0.1194, 0.9197, 0.08036, 0.911, 0.08036, 0.88, 0.1194, 0.8892, 0.1194, 0.8892, 0.08036, 0.88, 0.08036, 0.8267, 0.1251, 0.8487, 0.1251, 0.8487, 0.08773, 0.8267, 0.08773, 0.8487, 0.1251, 0.8577, 0.1251, 0.8577, 0.08773, 0.8487, 0.08773, 0.8178, 0.1251, 0.8267, 0.1251, 0.8267, 0.08773, 0.8178, 0.08773, 0.9433, 0.1193, 0.9652, 0.1193, 0.9652, 0.085, 0.9433, 0.085, 0.9652, 0.1193, 0.9744, 0.1193, 0.9744, 0.085, 0.9652, 0.085, 0.9649, 0.04755, 0.974, 0.04755, 0.974, 0.008728, 0.9649, 0.008728, 0.9345, 0.1193, 0.9433, 0.1193, 0.9433, 0.085, 0.9345, 0.085, 0.9744, 0.1193, 0.9888, 0.1193, 0.9888, 0.085, 0.9744, 0.085, 0.8041, 0.1251, 0.8178, 0.1251, 0.8178, 0.08773, 0.8041, 0.08773, 0.865, 0.1194, 0.88, 0.1194, 0.88, 0.08036, 0.865, 0.08036, 0.974, 0.04755, 0.9888, 0.04755, 0.9888, 0.008728, 0.974, 0.008728, 0.8636, 0.005732, 0.8351, 0.005732, 0.8351, 0.05534, 0.8636, 0.05534, 0.8351, 0.005732, 0.8065, 0.005732, 0.8065, 0.05534, 0.8351, 0.05534, 0.8065, 0.005732, 0.778, 0.005732, 0.778, 0.05534, 0.8065, 0.05534, 0.778, 0.005732, 0.7494, 0.005732, 0.7494, 0.05534, 0.778, 0.05534, 0.7494, 0.005732, 0.7209, 0.005732, 0.7209, 0.05534, 0.7494, 0.05534, 0.7209, 0.005732, 0.6924, 0.005732, 0.6924, 0.05534, 0.7209, 0.05534, 0.9207, 0.005732, 0.8921, 0.005732, 0.8921, 0.05534, 0.9207, 0.05534, 0.8921, 0.005732, 0.8636, 0.005732, 0.8636, 0.05534, 0.8921, 0.05534])
me_circle.materials.append(mat_entry_4)
me_circle.use_remesh_preserve_volume = False
me_circle.use_remesh_preserve_attributes = False
me_circle.use_mirror_vertex_groups = False
me_circle.update()

# ---- objects
ob_hemi_002 = bpy.data.objects.new('Hemi.002', light_hemi_002)
ob_hemi_001 = bpy.data.objects.new('Hemi.001', light_hemi)
ob_hemi = bpy.data.objects.new('Hemi', light_hemi_001)
ob_entry_4 = bpy.data.objects.new('entry_4', me_cube_016)
ob_entry_4_door = bpy.data.objects.new('entry_4_door', me_cube_019)
ob_entry_4_looker = bpy.data.objects.new('entry_4_looker', me_cube_024)
ob_entry_4_rad = bpy.data.objects.new('entry_4_rad', me_circle)

# ---- transforms, parenting, visibility, modifiers, constraints
ob_hemi_002.location = (2.394, 3.014, 1.713)
ob_hemi_002.rotation_euler = (0.5249, 1.206, 1.376)
ob_hemi_002.hide_viewport = True
ob_hemi_002.lineart.crease_threshold = 0.0
ob_hemi_001.location = (-2.039, 2.252, 3.417)
ob_hemi_001.rotation_euler = (-0.5717, -0.4357, 0.03162)
ob_hemi_001.hide_viewport = True
ob_hemi_001.lineart.crease_threshold = 0.0
ob_hemi.location = (-2.402, 1.842, 1.463)
ob_hemi.rotation_euler = (-0.6708, -0.9317, 0.2624)
ob_hemi.hide_viewport = True
ob_hemi.lineart.crease_threshold = 0.0
ob_entry_4.location = (0.0, 0.0, 0.0)
ob_entry_4.lineart.crease_threshold = 0.0
ob_entry_4_door.parent = ob_entry_4
ob_entry_4_door.location = (-0.6704, 0.994, 0.9881)
ob_entry_4_door.lineart.crease_threshold = 0.0
ob_entry_4_looker.parent = ob_entry_4_door
ob_entry_4_looker.matrix_parent_inverse = Matrix(((1.0, 0.0, 0.0, 0.6704), (0.0, 1.0, 0.0, -0.994), (0.0, 0.0, 1.0, -0.9881), (0.0, 0.0, 0.0, 1.0)))
ob_entry_4_looker.location = (-0.6704, 0.994, 0.9881)
ob_entry_4_looker.lineart.crease_threshold = 0.0
ob_entry_4_rad.parent = ob_entry_4_door
ob_entry_4_rad.matrix_parent_inverse = Matrix(((1.0, 0.0, 0.0, 0.6704), (0.0, 1.0, 0.0, -0.994), (0.0, 0.0, 1.0, -0.9881), (0.0, 0.0, 0.0, 1.0)))
ob_entry_4_rad.location = (0.2404, 0.9223, 0.9881)
ob_entry_4_rad.lineart.crease_threshold = 0.0

# ---- collection membership
col_collection_1.objects.link(ob_hemi_002)
col_collection_1.objects.link(ob_hemi_001)
col_collection_1.objects.link(ob_hemi)
col_collection_1.objects.link(ob_entry_4)
col_collection_1.objects.link(ob_entry_4_door)
col_collection_1.objects.link(ob_entry_4_looker)
col_collection_1.objects.link(ob_entry_4_rad)

# ---- scene / render settings (as saved in the file)
scene.frame_start = 1; scene.frame_end = 340; scene.frame_set(0)
scene.render.engine = 'BLENDER_EEVEE_NEXT'
scene.render.resolution_percentage = 50
scene.render.dither_intensity = 0.0
scene.cycles.use_denoising = False
scene.cycles.samples = 10
scene.cycles.sampling_pattern = 'TABULATED_SOBOL'
scene.cycles.light_sampling_threshold = 0.0
scene.cycles.use_adaptive_sampling = False
scene.cycles.use_light_tree = False
scene.cycles.blur_glossy = 0.0
scene.cycles.volume_bounces = 1
scene.cycles.pixel_filter_type = 'GAUSSIAN'
scene.cycles.sample_clamp_indirect = 0.0
scene.view_settings.view_transform = 'Standard'
bpy.context.view_layer.update()

# ---- added for rendering (the .blend has no active camera): camera
cam_auto = bpy.data.cameras.new('AutoCamera')
cam_auto.lens = 50.0
cam_auto.sensor_width = 36.0
cam_auto.clip_end = 1000.0
ob_auto_camera = bpy.data.objects.new('AutoCamera', cam_auto)
scene.collection.objects.link(ob_auto_camera)
ob_auto_camera.location = (3.31638, -3.87875, 3.65311)
ob_auto_camera.rotation_euler = (1.09748, -7.21219e-08, 0.694738)
scene.camera = ob_auto_camera
bpy.context.view_layer.update()
